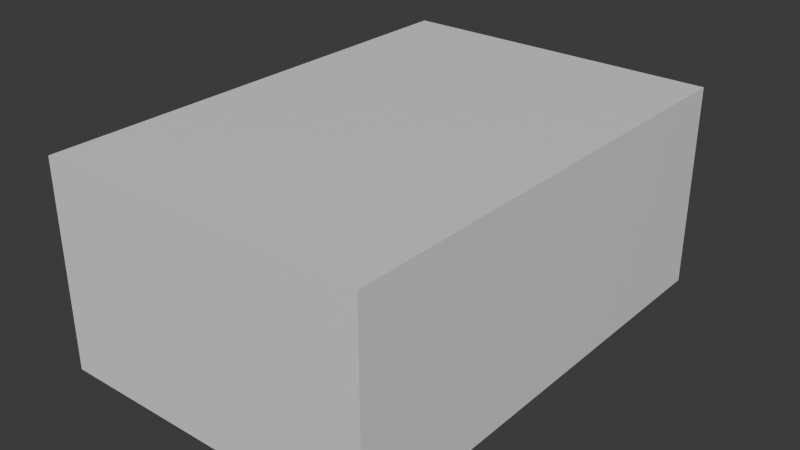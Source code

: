 # Source: spider_Bot-Lesson_1.blend  (saved by Blender 4.3.22; exported with 4.5.12 LTS)
import bpy
from mathutils import Matrix  # noqa: F401  (used for matrix-valued properties, if any)

bpy.ops.wm.read_factory_settings(use_empty=True)
scene = bpy.context.scene
scene.name = 'Scene'

# ---- collections
col_reference_images = bpy.data.collections.new('Reference Images'); scene.collection.children.link(col_reference_images)

# ---- materials (node trees are filled in below, after node groups)
mat_material = bpy.data.materials.new('Material')
mat_material.alpha_threshold = 0.0
mat_material.roughness = 0.5
mat_material.line_color = (0.0, 0.0, 0.0, 1.0)

# ---- material node trees
mat_material.use_nodes = True; mat_material.node_tree.nodes.clear()
_N = mat_material.node_tree.nodes; _L = mat_material.node_tree.links
n0 = _N.new('ShaderNodeOutputMaterial'); n0.name = 'Material Output'; n0.location = (300, 300)
n1 = _N.new('ShaderNodeBsdfPrincipled'); n1.name = 'Principled BSDF'; n1.location = (10, 300)
n1.inputs[3].default_value = 1.45
_L.new(n1.outputs[0], n0.inputs[0])
n0.is_active_output = True

# ---- world
world_world = bpy.data.worlds.new('World'); scene.world = world_world
world_world.use_nodes = True; world_world.node_tree.nodes.clear()
_N = world_world.node_tree.nodes; _L = world_world.node_tree.links
n0 = _N.new('ShaderNodeOutputWorld'); n0.name = 'World Output'; n0.location = (300, 300)
n1 = _N.new('ShaderNodeBackground'); n1.name = 'Background'; n1.location = (10, 300)
n1.inputs[0].default_value = (0.05088, 0.05088, 0.05088, 1.0)
_L.new(n1.outputs[0], n0.inputs[0])
n0.is_active_output = True
world_world.color = (0.05088, 0.05088, 0.05088)
world_world.sun_shadow_jitter_overblur = 0.0

# ---- meshes
me_cube = bpy.data.meshes.new('Cube')
me_cube.from_pydata([(2.757, 4.007, 1.712), (2.757, 4.007, -1.712), (2.757, -4.007, 1.712), (2.757, -4.007, -1.712), (-2.757, 4.007, 1.712), (-2.757, 4.007, -1.712), (-2.757, -4.007, 1.712), (-2.757, -4.007, -1.712)], [], [(0, 4, 6, 2), (3, 2, 6, 7), (7, 6, 4, 5), (5, 1, 3, 7), (1, 0, 2, 3), (5, 4, 0, 1)])
_uv = me_cube.uv_layers.new(name='UVMap')
_uv.uv.foreach_set('vector', [0.625, 0.5, 0.875, 0.5, 0.875, 0.75, 0.625, 0.75, 0.375, 0.75, 0.625, 0.75, 0.625, 1.0, 0.375, 1.0, 0.375, 0.0, 0.625, 0.0, 0.625, 0.25, 0.375, 0.25, 0.125, 0.5, 0.375, 0.5, 0.375, 0.75, 0.125, 0.75, 0.375, 0.5, 0.625, 0.5, 0.625, 0.75, 0.375, 0.75, 0.375, 0.25, 0.625, 0.25, 0.625, 0.5, 0.375, 0.5])
me_cube.materials.append(mat_material)
me_cube.use_mirror_vertex_groups = False
me_cube.update()

# ---- objects
ob_reference_cube = bpy.data.objects.new('Reference Cube', me_cube)
ob_front_view = bpy.data.objects.new('Front View', None)
ob_side_view = bpy.data.objects.new('Side View', None)
ob_top_view = bpy.data.objects.new('Top View', None)
ob_back_view = bpy.data.objects.new('Back View', None)
ob_bottom_view = bpy.data.objects.new('Bottom View', None)

# ---- transforms, parenting, visibility, modifiers, constraints
ob_reference_cube.location = (0.0, 0.0, 1.707)
ob_reference_cube.lock_rotations_4d = False
ob_reference_cube.empty_display_type = 'ARROWS'
ob_reference_cube.lineart.crease_threshold = 0.0
ob_front_view.location = (0.005081, 0.0, 1.703)
ob_front_view.rotation_euler = (1.571, -0.0, -0.0)
ob_front_view.scale = (1.152, 1.152, 1.152)
ob_front_view.empty_display_type = 'IMAGE'
ob_front_view.empty_display_size = 5.0
ob_front_view.empty_image_depth = 'BACK'
ob_front_view.show_empty_image_perspective = False
ob_front_view.use_empty_image_alpha = True
ob_front_view.empty_image_side = 'FRONT'
ob_front_view.color = (1.0, 1.0, 1.0, 0.302)
ob_side_view.location = (0.0, 0.0, 1.733)
ob_side_view.rotation_euler = (1.571, -0.0, 1.571)
ob_side_view.scale = (1.646, 1.646, 1.646)
ob_side_view.empty_display_type = 'IMAGE'
ob_side_view.empty_display_size = 5.0
ob_side_view.empty_image_depth = 'BACK'
ob_side_view.show_empty_image_perspective = False
ob_side_view.use_empty_image_alpha = True
ob_side_view.empty_image_side = 'FRONT'
ob_side_view.color = (1.0, 1.0, 1.0, 0.302)
ob_top_view.location = (-0.002454, 0.008036, 1.707)
ob_top_view.scale = (1.644, 1.644, 1.644)
ob_top_view.empty_display_type = 'IMAGE'
ob_top_view.empty_display_size = 5.0
ob_top_view.empty_image_depth = 'BACK'
ob_top_view.show_empty_image_perspective = False
ob_top_view.use_empty_image_alpha = True
ob_top_view.empty_image_side = 'FRONT'
ob_top_view.color = (1.0, 1.0, 1.0, 0.302)
ob_back_view.location = (-0.006671, 0.0, 1.707)
ob_back_view.rotation_euler = (1.571, 0.0, 3.142)
ob_back_view.scale = (1.152, 1.152, 1.152)
ob_back_view.empty_display_type = 'IMAGE'
ob_back_view.empty_display_size = 5.0
ob_back_view.empty_image_depth = 'BACK'
ob_back_view.show_empty_image_perspective = False
ob_back_view.use_empty_image_alpha = True
ob_back_view.empty_image_side = 'FRONT'
ob_back_view.color = (1.0, 1.0, 1.0, 0.302)
ob_bottom_view.location = (0.0, -0.00709, 1.707)
ob_bottom_view.rotation_euler = (3.142, -0.0, -0.0)
ob_bottom_view.scale = (1.646, 1.646, 1.646)
ob_bottom_view.empty_display_type = 'IMAGE'
ob_bottom_view.empty_display_size = 5.0
ob_bottom_view.empty_image_depth = 'BACK'
ob_bottom_view.show_empty_image_perspective = False
ob_bottom_view.use_empty_image_alpha = True
ob_bottom_view.empty_image_side = 'FRONT'
ob_bottom_view.color = (1.0, 1.0, 1.0, 0.302)

# ---- collection membership
col_reference_images.objects.link(ob_reference_cube)
col_reference_images.objects.link(ob_front_view)
col_reference_images.objects.link(ob_side_view)
col_reference_images.objects.link(ob_top_view)
col_reference_images.objects.link(ob_back_view)
col_reference_images.objects.link(ob_bottom_view)

# ---- scene / render settings (as saved in the file)
scene.frame_start = 1; scene.frame_end = 250; scene.frame_set(1)
scene.render.engine = 'BLENDER_EEVEE_NEXT'
bpy.context.view_layer.update()

# ---- added for rendering (the .blend has no active camera and no usable light): camera, sun
cam_auto = bpy.data.cameras.new('AutoCamera')
cam_auto.lens = 50.0
cam_auto.sensor_width = 36.0
cam_auto.clip_end = 1000.0
ob_auto_camera = bpy.data.objects.new('AutoCamera', cam_auto)
scene.collection.objects.link(ob_auto_camera)
ob_auto_camera.location = (9.54173, -11.4501, 9.34008)
ob_auto_camera.rotation_euler = (1.09748, -7.21219e-08, 0.694738)
scene.camera = ob_auto_camera
light_auto_sun = bpy.data.lights.new('AutoSun', 'SUN')
light_auto_sun.energy = 3.0
light_auto_sun.angle = 0.0523599
ob_auto_sun = bpy.data.objects.new('AutoSun', light_auto_sun)
scene.collection.objects.link(ob_auto_sun)
ob_auto_sun.rotation_euler = (0.872665, 0.174533, 0.523599)
bpy.context.view_layer.update()
